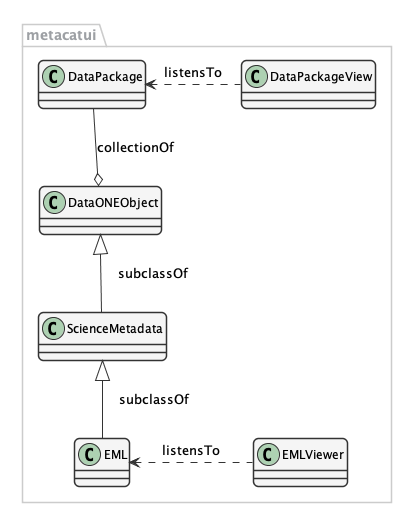

The diagram above was rendered by PlantUML. Its source (embedded in the PNG):
@startuml images/editor-design.png

      skinparam shadowing false   
      skinparam roundcorner 10

      skinparam sequence {
      	ArrowColor #1F4260
      	LifeLineBorderColor #1F4260
      	LifeLineBackgroundColor #428BCA
      	ParticipantBorderColor #AAAAAA
      	ParticipantBackgroundColor #F5F5F5
        ActorBackgroundColor #DDDDDD
        ActorBorderColor #333333
      }
      
      skinparam noteFontColor #C49858
      skinparam note {
        BackgroundColor #FCF8E4
        BorderColor #FCEED6   
      }
      
      skinparam class {
        BackgroundColor #F5F5F5
        BorderColor #333333
        ArrowColor #333333   
      }   
      
      skinparam packageFontColor #9DA0A4
      skinparam package {
        BorderColor #CCCCCC
      }   
         
  
  package metacatui {
    class DataPackage {
    }
    
    class DataONEObject {
    }
    
    class ScienceMetadata {
    }
    
    class DataPackageView {
    }
    
    class EML {
    }
    
    class EMLViewer {
    }
  }
    
  DataPackage --o DataONEObject : collectionOf
  DataPackage <.left. DataPackageView : listensTo
  DataONEObject <|-down- ScienceMetadata : "    subclassOf"
  ScienceMetadata <|-down- EML : "    subclassOf"
  EML <.left. EMLViewer : listensTo
@enduml